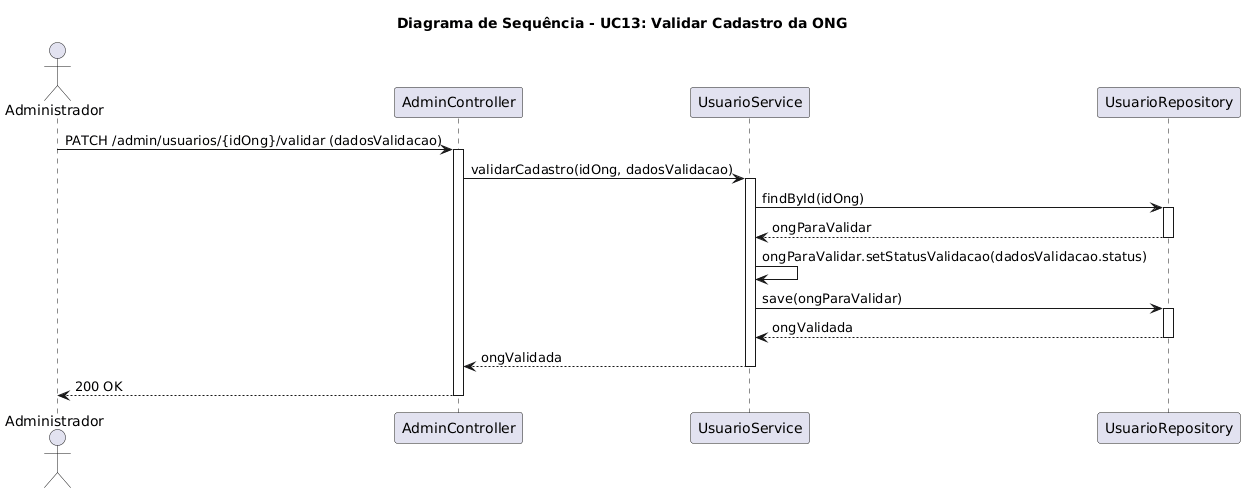

The diagram above was rendered by PlantUML. Its source (embedded in the PNG):
@startuml
title Diagrama de Sequência - UC13: Validar Cadastro da ONG

actor Administrador as Admin
participant "AdminController" as Controller
participant "UsuarioService" as Service
participant "UsuarioRepository" as UserRepo

Admin -> Controller : PATCH /admin/usuarios/{idOng}/validar (dadosValidacao)
activate Controller

Controller -> Service : validarCadastro(idOng, dadosValidacao)
activate Service

Service -> UserRepo : findById(idOng)
activate UserRepo
UserRepo --> Service : ongParaValidar
deactivate UserRepo

Service -> Service : ongParaValidar.setStatusValidacao(dadosValidacao.status)

Service -> UserRepo : save(ongParaValidar)
activate UserRepo
UserRepo --> Service : ongValidada
deactivate UserRepo

Service --> Controller : ongValidada
deactivate Service

Controller --> Admin : 200 OK
deactivate Controller
@enduml